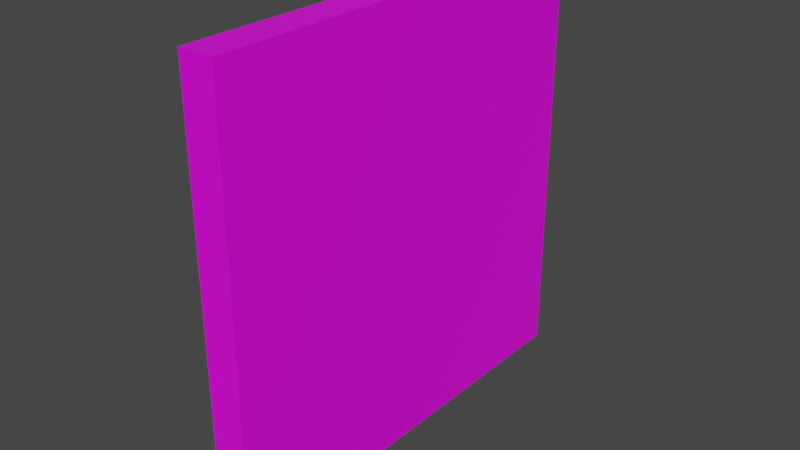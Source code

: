 # Source: Panele_Bachilai_005.blend  (saved by Blender 2.82.7; exported with 4.5.12 LTS)
import bpy
from mathutils import Matrix  # noqa: F401  (used for matrix-valued properties, if any)

bpy.ops.wm.read_factory_settings(use_empty=True)
scene = bpy.context.scene
scene.name = 'Scene'

# ---- collections
col_collection = bpy.data.collections.new('Collection'); scene.collection.children.link(col_collection)

# ---- images (referenced by path relative to the original .blend; pixels are not part of the script)
import os
ASSET_DIR = os.environ.get("B2B_ASSET_DIR", "")  # directory of the original .blend (textures are referenced by path, not embedded)
HERE = os.path.dirname(os.path.abspath(__file__))  # packed textures are extracted next to this script under _unpacked/

def load_image(name, relpath, width, height, colorspace="sRGB"):
    """Load a texture the original file referenced (path relative to the .blend, or extracted next to this script)."""
    p = next((c for c in (os.path.join(HERE, relpath), os.path.join(ASSET_DIR, relpath)) if relpath and os.path.exists(c)), "")
    if p:
        img = bpy.data.images.load(p, check_existing=True)
        img.name = name
    else:  # same state as the original file: an image datablock whose file is absent (Cycles renders it pink)
        img = bpy.data.images.new(name, width, height)
        img.source = "FILE"
        img.filepath = "//" + (relpath or name)
    img.colorspace_settings.name = colorspace
    return img
img_panele_bachilai_005_png = load_image('Panele_Bachilai_005.png', 'Panele_Bachilai_005.png', 1024, 1024, 'sRGB')

# ---- materials (node trees are filled in below, after node groups)
mat_material = bpy.data.materials.new('Material')
mat_material.alpha_threshold = 0.0
mat_material.use_transparent_shadow = False
mat_material.line_color = (0.0, 0.0, 0.0, 1.0)

# ---- material node trees
mat_material.use_nodes = True; mat_material.node_tree.nodes.clear()
_N = mat_material.node_tree.nodes; _L = mat_material.node_tree.links
n0 = _N.new('ShaderNodeOutputMaterial'); n0.name = 'Material Output'; n0.location = (300, 300)
n1 = _N.new('ShaderNodeBsdfPrincipled'); n1.name = 'Principled BSDF'; n1.location = (10, 300)
n1.distribution = 'GGX'
n1.subsurface_method = 'BURLEY'
n1.inputs[2].default_value = 0.4
n1.inputs[3].default_value = 1.45
n1.inputs[27].default_value = (0.0, 0.0, 0.0, 1.0)
n1.inputs[28].default_value = 1.0
n2 = _N.new('ShaderNodeTexImage'); n2.name = 'Image Texture'; n2.location = (-390, 47)
n2.image = img_panele_bachilai_005_png
_L.new(n1.outputs[0], n0.inputs[0])
_L.new(n2.outputs[0], n1.inputs[0])
n0.is_active_output = True

# ---- world
world_world = bpy.data.worlds.new('World'); scene.world = world_world
world_world.use_nodes = True; world_world.node_tree.nodes.clear()
_N = world_world.node_tree.nodes; _L = world_world.node_tree.links
n0 = _N.new('ShaderNodeOutputWorld'); n0.name = 'World Output'; n0.location = (300, 300)
n1 = _N.new('ShaderNodeBackground'); n1.name = 'Background'; n1.location = (10, 300)
n1.inputs[0].default_value = (0.05088, 0.05088, 0.05088, 1.0)
_L.new(n1.outputs[0], n0.inputs[0])
n0.is_active_output = True
world_world.color = (0.05088, 0.05088, 0.05088)
world_world.use_sun_shadow = False
world_world.sun_shadow_jitter_overblur = 0.0

# ---- meshes
me_cube = bpy.data.meshes.new('Cube')
me_cube.from_pydata([(1.0, 1.0, 1.0), (1.0, 1.0, -1.0), (1.0, -1.0, 1.0), (1.0, -1.0, -1.0), (-1.0, 1.0, 1.0), (-1.0, 1.0, -1.0), (-1.0, -1.0, 1.0), (-1.0, -1.0, -1.0)], [], [(0, 4, 6, 2), (3, 2, 6, 7), (7, 6, 4, 5), (5, 1, 3, 7), (1, 0, 2, 3), (5, 4, 0, 1)])
_uv = me_cube.uv_layers.new(name='UVMap')
_uv.uv.foreach_set('vector', [0.625, 0.5, 0.875, 0.5, 0.875, 0.75, 0.625, 0.75, 0.375, 0.75, 0.625, 0.75, 0.625, 1.0, 0.375, 1.0, 0.375, 0.0, 0.625, 0.0, 0.625, 0.25, 0.375, 0.25, 0.125, 0.5, 0.375, 0.5, 0.375, 0.75, 0.125, 0.75, 0.375, 0.5, 0.625, 0.5, 0.625, 0.75, 0.375, 0.75, 0.375, 0.25, 0.625, 0.25, 0.625, 0.5, 0.375, 0.5])
me_cube.materials.append(mat_material)
me_cube.use_remesh_preserve_volume = False
me_cube.use_remesh_preserve_attributes = False
me_cube.use_mirror_vertex_groups = False
me_cube.update()

# ---- objects
ob_cube = bpy.data.objects.new('Cube', me_cube)

# ---- transforms, parenting, visibility, modifiers, constraints
ob_cube.location = (0.0, 0.0, 0.0)
ob_cube.scale = (0.08, 1.0, 1.0)
ob_cube.lock_rotations_4d = False
ob_cube.empty_display_type = 'ARROWS'
ob_cube.lineart.crease_threshold = 0.0

# ---- collection membership
col_collection.objects.link(ob_cube)

# ---- scene / render settings (as saved in the file)
scene.frame_start = 1; scene.frame_end = 250; scene.frame_set(1)
scene.render.engine = 'BLENDER_EEVEE_NEXT'
scene.cycles.use_denoising = False
scene.cycles.samples = 128
scene.cycles.sampling_pattern = 'TABULATED_SOBOL'
scene.cycles.use_adaptive_sampling = False
scene.cycles.use_light_tree = False
scene.view_settings.view_transform = 'Filmic'
bpy.context.view_layer.update()

# ---- added for rendering (the .blend has no active camera and no usable light): camera, sun
cam_auto = bpy.data.cameras.new('AutoCamera')
cam_auto.lens = 50.0
cam_auto.sensor_width = 36.0
cam_auto.clip_end = 1000.0
ob_auto_camera = bpy.data.objects.new('AutoCamera', cam_auto)
scene.collection.objects.link(ob_auto_camera)
ob_auto_camera.location = (2.62111, -3.14534, 2.09689)
ob_auto_camera.rotation_euler = (1.09748, -7.21219e-08, 0.694738)
scene.camera = ob_auto_camera
light_auto_sun = bpy.data.lights.new('AutoSun', 'SUN')
light_auto_sun.energy = 3.0
light_auto_sun.angle = 0.0523599
ob_auto_sun = bpy.data.objects.new('AutoSun', light_auto_sun)
scene.collection.objects.link(ob_auto_sun)
ob_auto_sun.rotation_euler = (0.872665, 0.174533, 0.523599)
bpy.context.view_layer.update()
